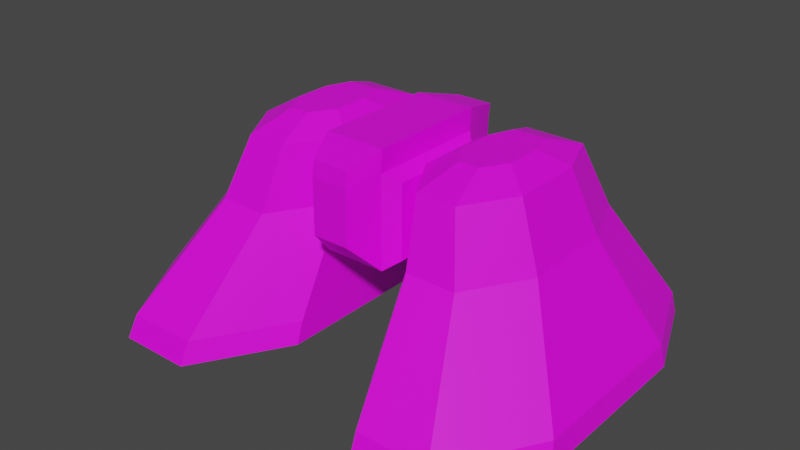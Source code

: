 # Source: mech_legs12.blend  (saved by Blender 3.3.6; exported with 4.5.12 LTS)
import bpy
from mathutils import Matrix  # noqa: F401  (used for matrix-valued properties, if any)

bpy.ops.wm.read_factory_settings(use_empty=True)
scene = bpy.context.scene
scene.name = 'Scene'

# ---- collections
col_legs12 = bpy.data.collections.new('legs12'); scene.collection.children.link(col_legs12)

# ---- images (referenced by path relative to the original .blend; pixels are not part of the script)
import os
ASSET_DIR = os.environ.get("B2B_ASSET_DIR", "")  # directory of the original .blend (textures are referenced by path, not embedded)
HERE = os.path.dirname(os.path.abspath(__file__))  # packed textures are extracted next to this script under _unpacked/

def load_image(name, relpath, width, height, colorspace="sRGB"):
    """Load a texture the original file referenced (path relative to the .blend, or extracted next to this script)."""
    p = next((c for c in (os.path.join(HERE, relpath), os.path.join(ASSET_DIR, relpath)) if relpath and os.path.exists(c)), "")
    if p:
        img = bpy.data.images.load(p, check_existing=True)
        img.name = name
    else:  # same state as the original file: an image datablock whose file is absent (Cycles renders it pink)
        img = bpy.data.images.new(name, width, height)
        img.source = "FILE"
        img.filepath = "//" + (relpath or name)
    img.colorspace_settings.name = colorspace
    return img
img_tex_legs12_png = load_image('tex_legs12.png', 'tex_legs12.png', 1024, 1024, 'sRGB')

# ---- materials (node trees are filled in below, after node groups)
mat_mat_legs4 = bpy.data.materials.new('mat_legs4')
mat_mat_legs4.use_transparent_shadow = False

# ---- material node trees
mat_mat_legs4.use_nodes = True; mat_mat_legs4.node_tree.nodes.clear()
_N = mat_mat_legs4.node_tree.nodes; _L = mat_mat_legs4.node_tree.links
n0 = _N.new('ShaderNodeBsdfPrincipled'); n0.name = 'Principled BSDF'; n0.location = (10, 300)
n0.distribution = 'GGX'
n0.subsurface_method = 'BURLEY'
n0.inputs[3].default_value = 1.45
n0.inputs[27].default_value = (0.0, 0.0, 0.0, 1.0)
n0.inputs[28].default_value = 1.0
n1 = _N.new('ShaderNodeOutputMaterial'); n1.name = 'Material Output'; n1.location = (300, 300)
n2 = _N.new('ShaderNodeTexImage'); n2.name = 'Image Texture'; n2.location = (-307, 289)
n2.image = img_tex_legs12_png
n2.interpolation = 'Closest'
_L.new(n0.outputs[0], n1.inputs[0])
_L.new(n2.outputs[0], n0.inputs[0])
n1.is_active_output = True

# ---- world
world_world = bpy.data.worlds.new('World'); scene.world = world_world
world_world.use_nodes = True; world_world.node_tree.nodes.clear()
_N = world_world.node_tree.nodes; _L = world_world.node_tree.links
n0 = _N.new('ShaderNodeOutputWorld'); n0.name = 'World Output'; n0.location = (300, 300)
n1 = _N.new('ShaderNodeBackground'); n1.name = 'Background'; n1.location = (10, 300)
n1.inputs[0].default_value = (0.05088, 0.05088, 0.05088, 1.0)
_L.new(n1.outputs[0], n0.inputs[0])
n0.is_active_output = True
world_world.color = (0.05088, 0.05088, 0.05088)
world_world.use_sun_shadow = False
world_world.sun_shadow_jitter_overblur = 0.0

# ---- meshes
me_legs = bpy.data.meshes.new('legs')
me_legs.from_pydata([(0.15, -0.3, 0.4), (0.75, -0.3, 0.4), (0.15, 0.3, 0.4), (0.75, 0.3, 0.4), (0.27, 0.6, 0.4), (0.63, 0.6, 0.4), (0.33, -0.6, 0.4), (0.57, -0.6, 0.4), (0.15, -0.1, 0.8), (0.55, -0.1, 0.8), (0.15, 0.2, 0.8), (0.55, 0.2, 0.8), (0.23, 0.4, 0.8), (0.47, 0.4, 0.8), (0.27, -0.3, 0.8), (0.43, -0.3, 0.8), (0.15, 0.17, 1.0), (0.15, -0.07, 1.0), (0.47, -0.07, 1.0), (0.47, 0.17, 1.0), (0.406, 0.33, 1.0), (0.214, 0.33, 1.0), (0.246, -0.23, 1.0), (0.374, -0.23, 1.0), (0.23, 0.11, 1.05), (0.23, -0.01, 1.05), (0.39, -0.01, 1.05), (0.39, 0.11, 1.05), (0.358, 0.19, 1.05), (0.262, 0.19, 1.05), (0.278, -0.09, 1.05), (0.342, -0.09, 1.05), (0.326, -0.5685, 0.4714), (0.15, -0.2751, 0.4714), (0.15, 0.293, 0.4714), (0.2673, 0.5863, 0.4714), (0.6194, 0.5863, 0.4714), (0.7367, 0.293, 0.4714), (0.7367, -0.2751, 0.4714), (0.5607, -0.5685, 0.4714), (-0.15, -0.3, 0.4), (-0.75, -0.3, 0.4), (-0.15, 0.3, 0.4), (-0.75, 0.3, 0.4), (-0.27, 0.6, 0.4), (-0.63, 0.6, 0.4), (-0.33, -0.6, 0.4), (-0.57, -0.6, 0.4), (-0.15, -0.1, 0.8), (-0.55, -0.1, 0.8), (-0.15, 0.2, 0.8), (-0.55, 0.2, 0.8), (-0.23, 0.4, 0.8), (-0.47, 0.4, 0.8), (-0.27, -0.3, 0.8), (-0.43, -0.3, 0.8), (-0.15, 0.17, 1.0), (-0.15, -0.07, 1.0), (-0.47, -0.07, 1.0), (-0.47, 0.17, 1.0), (-0.406, 0.33, 1.0), (-0.214, 0.33, 1.0), (-0.246, -0.23, 1.0), (-0.374, -0.23, 1.0), (-0.23, 0.11, 1.05), (-0.23, -0.01, 1.05), (-0.39, -0.01, 1.05), (-0.39, 0.11, 1.05), (-0.358, 0.19, 1.05), (-0.262, 0.19, 1.05), (-0.278, -0.09, 1.05), (-0.342, -0.09, 1.05), (-0.326, -0.5685, 0.4714), (-0.15, -0.2751, 0.4714), (-0.15, 0.293, 0.4714), (-0.2673, 0.5863, 0.4714), (-0.6194, 0.5863, 0.4714), (-0.7367, 0.293, 0.4714), (-0.7367, -0.2751, 0.4714), (-0.5607, -0.5685, 0.4714), (-0.1, -0.2, 0.7), (-0.1, -0.2, 1.0), (-0.1, 0.2, 0.7), (-0.1, 0.2, 1.0), (0.1, -0.2, 0.7), (0.1, -0.2, 1.0), (0.1, 0.2, 0.7), (0.1, 0.2, 1.0), (0.14, 0.16, 0.97), (0.14, 0.16, 0.73), (0.14, -0.16, 0.73), (0.14, -0.16, 0.97), (-0.14, 0.16, 0.73), (-0.14, -0.16, 0.73), (-0.14, -0.16, 0.97), (-0.14, 0.16, 0.97), (-0.06, -0.3, 0.8), (-0.06, -0.3, 0.98), (0.06, -0.3, 0.98), (0.06, -0.3, 0.8), (-0.06, 0.35, 0.98), (-0.06, 0.35, 0.8), (0.06, 0.35, 0.8), (0.06, 0.35, 0.98), (-0.1, -0.1934, 1.07), (-0.1, 0.2066, 1.07), (0.1, 0.2066, 1.07), (0.1, -0.1934, 1.07), (0.06, -0.2934, 1.03), (-0.06, -0.2934, 1.03), (-0.06, 0.3566, 1.03), (0.06, 0.3566, 1.03)], [], [(1, 7, 6, 0, 2, 4, 5, 3), (25, 30, 31, 26, 27, 28, 29, 24), (21, 16, 24, 29), (13, 12, 21, 20), (12, 10, 16, 21), (8, 14, 22, 17), (33, 32, 14, 8), (35, 34, 10, 12), (36, 35, 12, 13), (38, 37, 11, 9), (34, 33, 8, 10), (39, 38, 9, 15), (32, 39, 15, 14), (37, 36, 13, 11), (19, 20, 28, 27), (17, 22, 30, 25), (18, 19, 27, 26), (9, 11, 19, 18), (10, 8, 17, 16), (15, 9, 18, 23), (14, 15, 23, 22), (11, 13, 20, 19), (20, 21, 29, 28), (16, 17, 25, 24), (23, 18, 26, 31), (22, 23, 31, 30), (3, 5, 36, 37), (6, 7, 39, 32), (7, 1, 38, 39), (2, 0, 33, 34), (1, 3, 37, 38), (5, 4, 35, 36), (4, 2, 34, 35), (0, 6, 32, 33), (41, 43, 45, 44, 42, 40, 46, 47), (65, 64, 69, 68, 67, 66, 71, 70), (61, 69, 64, 56), (53, 60, 61, 52), (52, 61, 56, 50), (48, 57, 62, 54), (73, 48, 54, 72), (75, 52, 50, 74), (76, 53, 52, 75), (78, 49, 51, 77), (74, 50, 48, 73), (79, 55, 49, 78), (72, 54, 55, 79), (77, 51, 53, 76), (59, 67, 68, 60), (57, 65, 70, 62), (58, 66, 67, 59), (49, 58, 59, 51), (50, 56, 57, 48), (55, 63, 58, 49), (54, 62, 63, 55), (51, 59, 60, 53), (60, 68, 69, 61), (56, 64, 65, 57), (63, 71, 66, 58), (62, 70, 71, 63), (43, 77, 76, 45), (46, 72, 79, 47), (47, 79, 78, 41), (42, 74, 73, 40), (41, 78, 77, 43), (45, 76, 75, 44), (44, 75, 74, 42), (40, 73, 72, 46), (81, 83, 95, 94), (87, 86, 102, 103), (87, 85, 91, 88), (80, 84, 99, 96), (82, 86, 84, 80), (85, 87, 106, 107), (89, 88, 91, 90), (86, 87, 88, 89), (85, 84, 90, 91), (84, 86, 89, 90), (93, 94, 95, 92), (82, 80, 93, 92), (83, 82, 92, 95), (80, 81, 94, 93), (99, 98, 97, 96), (87, 103, 111, 106), (84, 85, 98, 99), (81, 80, 96, 97), (101, 100, 103, 102), (86, 82, 101, 102), (100, 83, 105, 110), (82, 83, 100, 101), (106, 105, 104, 107), (107, 104, 109, 108), (105, 106, 111, 110), (98, 85, 107, 108), (83, 81, 104, 105), (97, 98, 108, 109), (103, 100, 110, 111), (81, 97, 109, 104)])
_uv = me_legs.uv_layers.new(name='UVMap')
_uv.uv.foreach_set('vector', [0.9274, 0.2974, 0.8684, 0.3958, 0.7897, 0.3958, 0.7307, 0.2974, 0.7307, 0.1007, 0.7701, 0.002325, 0.8881, 0.002325, 0.9274, 0.1007, 0.6099, 0.7559, 0.5942, 0.7821, 0.5732, 0.7821, 0.5575, 0.7559, 0.5575, 0.7165, 0.5679, 0.6903, 0.5994, 0.6903, 0.6099, 0.7165, 0.2383, 0.2576, 0.2809, 0.2478, 0.3011, 0.2774, 0.2713, 0.2869, 0.1504, 0.281, 0.1932, 0.2216, 0.2383, 0.2576, 0.2105, 0.294, 0.1932, 0.2216, 0.2536, 0.1932, 0.2809, 0.2478, 0.2383, 0.2576, 0.3619, 0.5276, 0.2751, 0.5349, 0.2999, 0.4723, 0.3562, 0.4511, 0.3138, 0.658, 0.1946, 0.6605, 0.2751, 0.5349, 0.3619, 0.5276, 0.09357, 0.1605, 0.1827, 0.1072, 0.2536, 0.1932, 0.1932, 0.2216, 0.02982, 0.2482, 0.09357, 0.1605, 0.1932, 0.2216, 0.1504, 0.281, 0.06943, 0.5308, 0.02774, 0.3478, 0.1526, 0.3496, 0.1782, 0.4449, 0.1827, 0.1072, 0.3619, 0.02851, 0.3504, 0.1604, 0.2536, 0.1932, 0.1247, 0.6277, 0.06943, 0.5308, 0.1782, 0.4449, 0.2223, 0.5119, 0.1946, 0.6605, 0.1247, 0.6277, 0.2223, 0.5119, 0.2751, 0.5349, 0.02774, 0.3478, 0.02982, 0.2482, 0.1504, 0.281, 0.1526, 0.3496, 0.2205, 0.3408, 0.2105, 0.294, 0.2546, 0.3161, 0.2567, 0.3483, 0.3562, 0.4511, 0.2999, 0.4723, 0.3102, 0.4245, 0.343, 0.4104, 0.2414, 0.4136, 0.2205, 0.3408, 0.2567, 0.3483, 0.2695, 0.3888, 0.1782, 0.4449, 0.1526, 0.3496, 0.2205, 0.3408, 0.2414, 0.4136, 0.2536, 0.1932, 0.3504, 0.1604, 0.3579, 0.2338, 0.2809, 0.2478, 0.2223, 0.5119, 0.1782, 0.4449, 0.2414, 0.4136, 0.267, 0.4611, 0.2751, 0.5349, 0.2223, 0.5119, 0.267, 0.4611, 0.2999, 0.4723, 0.1526, 0.3496, 0.1504, 0.281, 0.2105, 0.294, 0.2205, 0.3408, 0.2105, 0.294, 0.2383, 0.2576, 0.2713, 0.2869, 0.2546, 0.3161, 0.2809, 0.2478, 0.3579, 0.2338, 0.3427, 0.2702, 0.3011, 0.2774, 0.267, 0.4611, 0.2414, 0.4136, 0.2695, 0.3888, 0.288, 0.4179, 0.2999, 0.4723, 0.267, 0.4611, 0.288, 0.4179, 0.3102, 0.4245, 0.002325, 0.3487, 0.007065, 0.2409, 0.02982, 0.2482, 0.02774, 0.3478, 0.183, 0.6856, 0.1082, 0.6486, 0.1247, 0.6277, 0.1946, 0.6605, 0.1082, 0.6486, 0.04815, 0.5464, 0.06943, 0.5308, 0.1247, 0.6277, 0.169, 0.08616, 0.3598, 0.002325, 0.3619, 0.02851, 0.1827, 0.1072, 0.04815, 0.5464, 0.002325, 0.3487, 0.02774, 0.3478, 0.06943, 0.5308, 0.007065, 0.2409, 0.07474, 0.1444, 0.09357, 0.1605, 0.02982, 0.2482, 0.07474, 0.1444, 0.169, 0.08616, 0.1827, 0.1072, 0.09357, 0.1605, 0.3065, 0.6844, 0.183, 0.6856, 0.1946, 0.6605, 0.3138, 0.658, 0.9274, 0.4988, 0.9274, 0.6956, 0.8881, 0.7939, 0.7701, 0.7939, 0.7307, 0.6956, 0.7307, 0.4988, 0.7897, 0.4005, 0.8684, 0.4005, 0.5003, 0.7559, 0.5003, 0.7165, 0.5108, 0.6903, 0.5423, 0.6903, 0.5528, 0.7165, 0.5528, 0.7559, 0.5371, 0.7821, 0.5161, 0.7821, 0.6025, 0.4304, 0.6355, 0.4011, 0.6653, 0.4106, 0.6451, 0.4401, 0.5145, 0.407, 0.5747, 0.394, 0.6025, 0.4304, 0.5574, 0.4664, 0.5574, 0.4664, 0.6025, 0.4304, 0.6451, 0.4401, 0.6178, 0.4948, 0.7261, 0.1604, 0.7204, 0.2368, 0.6641, 0.2157, 0.6393, 0.1531, 0.678, 0.02998, 0.7261, 0.1604, 0.6393, 0.1531, 0.5588, 0.02742, 0.4578, 0.5275, 0.5574, 0.4664, 0.6178, 0.4948, 0.5469, 0.5807, 0.394, 0.4397, 0.5145, 0.407, 0.5574, 0.4664, 0.4578, 0.5275, 0.4336, 0.1571, 0.5424, 0.2431, 0.5168, 0.3384, 0.3919, 0.3402, 0.5469, 0.5807, 0.6178, 0.4948, 0.7146, 0.5276, 0.7261, 0.6595, 0.4888, 0.06022, 0.5865, 0.1761, 0.5424, 0.2431, 0.4336, 0.1571, 0.5588, 0.02742, 0.6393, 0.1531, 0.5865, 0.1761, 0.4888, 0.06022, 0.3919, 0.3402, 0.5168, 0.3384, 0.5145, 0.407, 0.394, 0.4397, 0.5847, 0.3471, 0.6209, 0.3397, 0.6188, 0.3719, 0.5747, 0.394, 0.7204, 0.2368, 0.7072, 0.2775, 0.6744, 0.2635, 0.6641, 0.2157, 0.6056, 0.2743, 0.6337, 0.2991, 0.6209, 0.3397, 0.5847, 0.3471, 0.5424, 0.2431, 0.6056, 0.2743, 0.5847, 0.3471, 0.5168, 0.3384, 0.6178, 0.4948, 0.6451, 0.4401, 0.7221, 0.4541, 0.7146, 0.5276, 0.5865, 0.1761, 0.6312, 0.2269, 0.6056, 0.2743, 0.5424, 0.2431, 0.6393, 0.1531, 0.6641, 0.2157, 0.6312, 0.2269, 0.5865, 0.1761, 0.5168, 0.3384, 0.5847, 0.3471, 0.5747, 0.394, 0.5145, 0.407, 0.5747, 0.394, 0.6188, 0.3719, 0.6355, 0.4011, 0.6025, 0.4304, 0.6451, 0.4401, 0.6653, 0.4106, 0.7069, 0.4178, 0.7221, 0.4541, 0.6312, 0.2269, 0.6522, 0.2701, 0.6337, 0.2991, 0.6056, 0.2743, 0.6641, 0.2157, 0.6744, 0.2635, 0.6522, 0.2701, 0.6312, 0.2269, 0.3665, 0.3392, 0.3919, 0.3402, 0.394, 0.4397, 0.3713, 0.4471, 0.5472, 0.002325, 0.5588, 0.02742, 0.4888, 0.06022, 0.4724, 0.03933, 0.4724, 0.03933, 0.4888, 0.06022, 0.4336, 0.1571, 0.4123, 0.1415, 0.5332, 0.6018, 0.5469, 0.5807, 0.7261, 0.6595, 0.724, 0.6856, 0.4123, 0.1415, 0.4336, 0.1571, 0.3919, 0.3402, 0.3665, 0.3392, 0.3713, 0.4471, 0.394, 0.4397, 0.4578, 0.5275, 0.4389, 0.5436, 0.4389, 0.5436, 0.4578, 0.5275, 0.5469, 0.5807, 0.5332, 0.6018, 0.6707, 0.003533, 0.678, 0.02998, 0.5588, 0.02742, 0.5472, 0.002325, 0.2297, 0.731, 0.2297, 0.8622, 0.2133, 0.8491, 0.2133, 0.7442, 0.7195, 0.7412, 0.6211, 0.7412, 0.6539, 0.6903, 0.7129, 0.6903, 0.7261, 0.7466, 0.7261, 0.8778, 0.7097, 0.8647, 0.7097, 0.7597, 0.9977, 0.1077, 0.9321, 0.1077, 0.9452, 0.06135, 0.9846, 0.06135, 0.9977, 0.2389, 0.9321, 0.2389, 0.9321, 0.1077, 0.9977, 0.1077, 0.002325, 0.8909, 0.002325, 0.7598, 0.02513, 0.7576, 0.02513, 0.8888, 0.631, 0.7597, 0.7097, 0.7597, 0.7097, 0.8647, 0.631, 0.8647, 0.6211, 0.7412, 0.7195, 0.7412, 0.7097, 0.7597, 0.631, 0.7597, 0.7195, 0.8832, 0.6211, 0.8832, 0.631, 0.8647, 0.7097, 0.8647, 0.6146, 0.8778, 0.6146, 0.7466, 0.631, 0.7597, 0.631, 0.8647, 0.1346, 0.7442, 0.2133, 0.7442, 0.2133, 0.8491, 0.1346, 0.8491, 0.1182, 0.8622, 0.1182, 0.731, 0.1346, 0.7442, 0.1346, 0.8491, 0.2231, 0.8676, 0.1247, 0.8676, 0.1346, 0.8491, 0.2133, 0.8491, 0.1247, 0.7256, 0.2231, 0.7256, 0.2133, 0.7442, 0.1346, 0.7442, 0.9452, 0.06135, 0.9452, 0.002325, 0.9846, 0.002325, 0.9846, 0.06135, 0.004147, 0.7484, 0.023, 0.7007, 0.03825, 0.7067, 0.02513, 0.7576, 0.6211, 0.8832, 0.7195, 0.8832, 0.7129, 0.9185, 0.6539, 0.9185, 0.2231, 0.7256, 0.1247, 0.7256, 0.1575, 0.6903, 0.2165, 0.6903, 0.9846, 0.298, 0.9846, 0.357, 0.9452, 0.357, 0.9452, 0.298, 0.9321, 0.2389, 0.9977, 0.2389, 0.9846, 0.298, 0.9452, 0.298, 0.09285, 0.7007, 0.1117, 0.7484, 0.09072, 0.7576, 0.0776, 0.7067, 0.1247, 0.8676, 0.2231, 0.8676, 0.2165, 0.9185, 0.1575, 0.9185, 0.02513, 0.7576, 0.09072, 0.7576, 0.09072, 0.8888, 0.02513, 0.8888, 0.02513, 0.8888, 0.09072, 0.8888, 0.0776, 0.9241, 0.03825, 0.9241, 0.09072, 0.7576, 0.02513, 0.7576, 0.03825, 0.7067, 0.0776, 0.7067, 0.02723, 0.9362, 0.009153, 0.9052, 0.02513, 0.8888, 0.03825, 0.9241, 0.1135, 0.7598, 0.1135, 0.8909, 0.09072, 0.8888, 0.09072, 0.7576, 0.0776, 0.9405, 0.03825, 0.9405, 0.03825, 0.9241, 0.0776, 0.9241, 0.03825, 0.6903, 0.0776, 0.6903, 0.0776, 0.7067, 0.03825, 0.7067, 0.1067, 0.9052, 0.08862, 0.9362, 0.0776, 0.9241, 0.09072, 0.8888])
me_legs.materials.append(mat_mat_legs4)
me_legs.use_remesh_fix_poles = True
me_legs.use_remesh_preserve_attributes = False
me_legs.use_mirror_vertex_groups = False
me_legs.update()
arm_armature = bpy.data.armatures.new('Armature')  # bones are not reproduced

# ---- objects
ob_legs = bpy.data.objects.new('legs', me_legs)
ob_armature = bpy.data.objects.new('Armature', arm_armature)

# ---- transforms, parenting, visibility, modifiers, constraints
ob_legs.parent = ob_armature
ob_legs.location = (0.0, 0.0, 0.0)
ob_legs.lineart.crease_threshold = 0.0
_vg = ob_legs.vertex_groups.new(name='leg.l')
_vg.add([0, 1, 2, 3, 4, 5, 6, 7, 8, 9, 10, 11, 12, 13, 14, 15, 16, 17, 18, 19, 20, 21, 22, 23, 24, 25, 26, 27, 28, 29, 30, 31, 32, 33, 34, 35, 36, 37, 38, 39], 1.0, 'REPLACE')
_vg = ob_legs.vertex_groups.new(name='root')
_vg.add([80, 81, 82, 83, 84, 85, 86, 87, 88, 89, 90, 91, 92, 93, 94, 95, 96, 97, 98, 99, 100, 101, 102, 103, 104, 105, 106, 107, 108, 109, 110, 111], 1.0, 'REPLACE')
_vg = ob_legs.vertex_groups.new(name='leg.r')
_vg.add([40, 41, 42, 43, 44, 45, 46, 47, 48, 49, 50, 51, 52, 53, 54, 55, 56, 57, 58, 59, 60, 61, 62, 63, 64, 65, 66, 67, 68, 69, 70, 71, 72, 73, 74, 75, 76, 77, 78, 79], 1.0, 'REPLACE')
_m = ob_legs.modifiers.new('Armature', 'ARMATURE')
_m.object = ob_armature
ob_armature.location = (0.0, 0.0, 0.0)
ob_armature.show_in_front = True
ob_armature.lineart.crease_threshold = 0.0

# ---- collection membership
col_legs12.objects.link(ob_legs)
col_legs12.objects.link(ob_armature)

# ---- scene / render settings (as saved in the file)
scene.frame_start = 1; scene.frame_end = 30; scene.frame_set(1)
scene.render.engine = 'BLENDER_EEVEE_NEXT'
scene.render.fps = 30
scene.cycles.use_denoising = False
scene.cycles.samples = 128
scene.cycles.sampling_pattern = 'TABULATED_SOBOL'
scene.cycles.use_adaptive_sampling = False
scene.cycles.use_light_tree = False
scene.view_settings.view_transform = 'Filmic'
bpy.context.view_layer.update()

# ---- added for rendering (the .blend has no active camera and no usable light): camera, sun
cam_auto = bpy.data.cameras.new('AutoCamera')
cam_auto.lens = 50.0
cam_auto.sensor_width = 36.0
cam_auto.clip_end = 1000.0
ob_auto_camera = bpy.data.objects.new('AutoCamera', cam_auto)
scene.collection.objects.link(ob_auto_camera)
ob_auto_camera.location = (1.88217, -2.2586, 2.24052)
ob_auto_camera.rotation_euler = (1.09748, -7.21219e-08, 0.694738)
scene.camera = ob_auto_camera
light_auto_sun = bpy.data.lights.new('AutoSun', 'SUN')
light_auto_sun.energy = 3.0
light_auto_sun.angle = 0.0523599
ob_auto_sun = bpy.data.objects.new('AutoSun', light_auto_sun)
scene.collection.objects.link(ob_auto_sun)
ob_auto_sun.rotation_euler = (0.872665, 0.174533, 0.523599)
bpy.context.view_layer.update()
